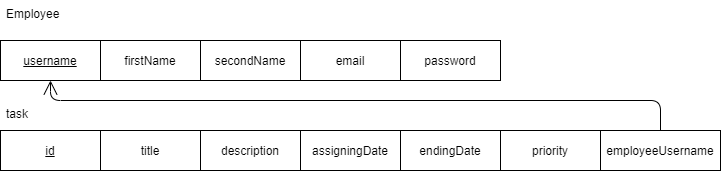

The diagram above was exported from draw.io. Its source (the exported page's mxGraphModel, read from the mxfile embedded in the PNG):
<mxGraphModel dx="990" dy="585" grid="1" gridSize="10" guides="1" tooltips="1" connect="1" arrows="1" fold="1" page="1" pageScale="1" pageWidth="1100" pageHeight="850" math="0" shadow="0">
  <root>
    <mxCell id="0" />
    <mxCell id="1" parent="0" />
    <mxCell id="6" value="&lt;u&gt;username&lt;/u&gt;" style="whiteSpace=wrap;html=1;align=center;" parent="1" vertex="1">
      <mxGeometry x="20" y="140" width="100" height="40" as="geometry" />
    </mxCell>
    <mxCell id="7" value="firstName" style="whiteSpace=wrap;html=1;align=center;" parent="1" vertex="1">
      <mxGeometry x="120" y="140" width="100" height="40" as="geometry" />
    </mxCell>
    <mxCell id="8" value="secondName" style="whiteSpace=wrap;html=1;align=center;" parent="1" vertex="1">
      <mxGeometry x="220" y="140" width="100" height="40" as="geometry" />
    </mxCell>
    <mxCell id="9" value="email" style="whiteSpace=wrap;html=1;align=center;" parent="1" vertex="1">
      <mxGeometry x="320" y="140" width="100" height="40" as="geometry" />
    </mxCell>
    <mxCell id="10" value="password" style="whiteSpace=wrap;html=1;align=center;" parent="1" vertex="1">
      <mxGeometry x="420" y="140" width="100" height="40" as="geometry" />
    </mxCell>
    <mxCell id="12" value="priority" style="whiteSpace=wrap;html=1;align=center;" parent="1" vertex="1">
      <mxGeometry x="520" y="230" width="100" height="40" as="geometry" />
    </mxCell>
    <mxCell id="13" value="&lt;u&gt;id&lt;/u&gt;" style="whiteSpace=wrap;html=1;align=center;" parent="1" vertex="1">
      <mxGeometry x="20" y="230" width="100" height="40" as="geometry" />
    </mxCell>
    <mxCell id="14" value="title" style="whiteSpace=wrap;html=1;align=center;" parent="1" vertex="1">
      <mxGeometry x="120" y="230" width="100" height="40" as="geometry" />
    </mxCell>
    <mxCell id="15" value="description" style="whiteSpace=wrap;html=1;align=center;" parent="1" vertex="1">
      <mxGeometry x="220" y="230" width="100" height="40" as="geometry" />
    </mxCell>
    <mxCell id="16" value="assigningDate" style="whiteSpace=wrap;html=1;align=center;" parent="1" vertex="1">
      <mxGeometry x="320" y="230" width="100" height="40" as="geometry" />
    </mxCell>
    <mxCell id="17" value="endingDate" style="whiteSpace=wrap;html=1;align=center;" parent="1" vertex="1">
      <mxGeometry x="420" y="230" width="100" height="40" as="geometry" />
    </mxCell>
    <mxCell id="18" value="employeeUsername" style="whiteSpace=wrap;html=1;align=center;" parent="1" vertex="1">
      <mxGeometry x="620" y="230" width="120" height="40" as="geometry" />
    </mxCell>
    <mxCell id="19" value="Employee" style="text;strokeColor=none;fillColor=none;spacingLeft=4;spacingRight=4;overflow=hidden;rotatable=0;points=[[0,0.5],[1,0.5]];portConstraint=eastwest;fontSize=12;" parent="1" vertex="1">
      <mxGeometry x="20" y="100" width="70" height="30" as="geometry" />
    </mxCell>
    <mxCell id="21" value="task" style="text;strokeColor=none;fillColor=none;spacingLeft=4;spacingRight=4;overflow=hidden;rotatable=0;points=[[0,0.5],[1,0.5]];portConstraint=eastwest;fontSize=12;" parent="1" vertex="1">
      <mxGeometry x="20" y="200" width="40" height="30" as="geometry" />
    </mxCell>
    <mxCell id="22" value="" style="endArrow=open;endFill=1;endSize=12;html=1;entryX=0.5;entryY=1;entryDx=0;entryDy=0;edgeStyle=elbowEdgeStyle;elbow=vertical;exitX=0.5;exitY=0;exitDx=0;exitDy=0;" parent="1" source="18" target="6" edge="1">
      <mxGeometry width="160" relative="1" as="geometry">
        <mxPoint x="380" y="210" as="sourcePoint" />
        <mxPoint x="470" y="350" as="targetPoint" />
        <Array as="points">
          <mxPoint x="380" y="200" />
        </Array>
      </mxGeometry>
    </mxCell>
  </root>
</mxGraphModel>